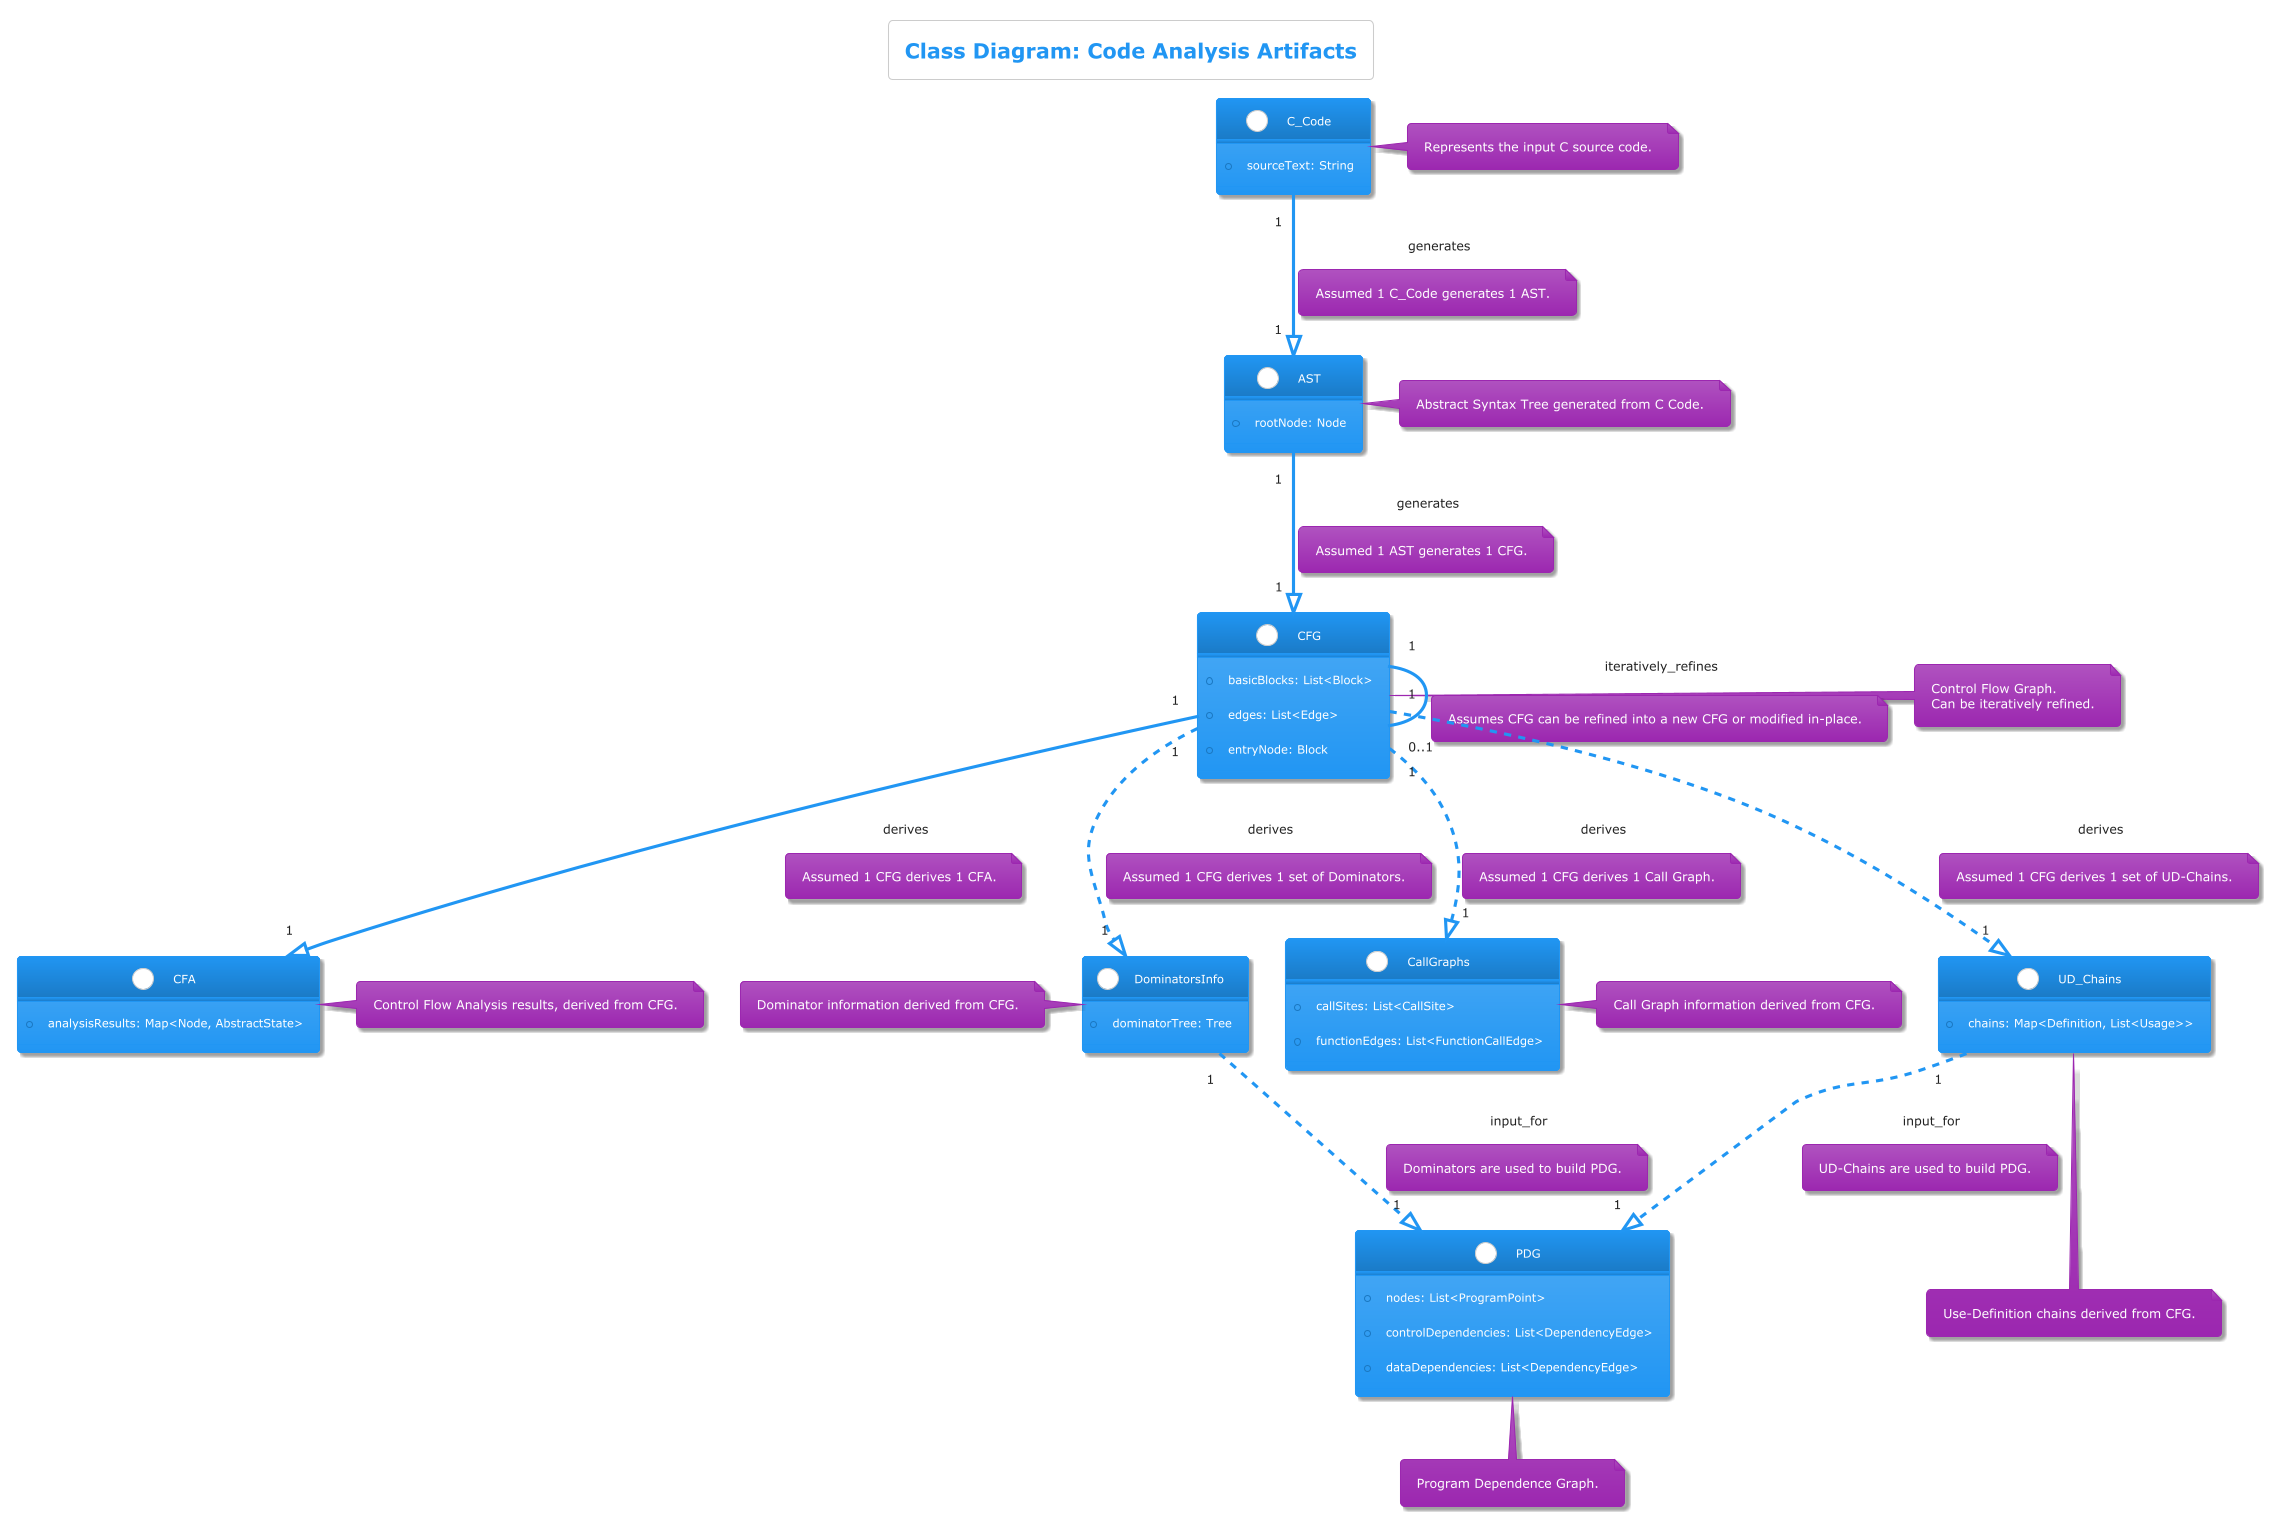

The diagram above was rendered by PlantUML. Its source (embedded in the PNG):
@startuml
!theme materia
title Class Diagram: Code Analysis Artifacts

class C_Code {
  + sourceText: String
}
note right of C_Code: Represents the input C source code.

class AST {
  + rootNode: Node
}
note right of AST: Abstract Syntax Tree generated from C Code.

class CFG {
  + basicBlocks: List<Block>
  + edges: List<Edge>
  + entryNode: Block
}
note right of CFG
  Control Flow Graph.
  Can be iteratively refined.
end note
CFG "1" -- "0..1" CFG : iteratively_refines
note on link: Assumes CFG can be refined into a new CFG or modified in-place.

class CFA {
  + analysisResults: Map<Node, AbstractState>
}
note right of CFA: Control Flow Analysis results, derived from CFG.

class DominatorsInfo {
  + dominatorTree: Tree
}
note left of DominatorsInfo: Dominator information derived from CFG.

class UD_Chains {
  + chains: Map<Definition, List<Usage>>
}
note bottom of UD_Chains: Use-Definition chains derived from CFG.

class CallGraphs {
  + callSites: List<CallSite>
  + functionEdges: List<FunctionCallEdge>
}
note right of CallGraphs: Call Graph information derived from CFG.

class PDG {
  + nodes: List<ProgramPoint>
  + controlDependencies: List<DependencyEdge>
  + dataDependencies: List<DependencyEdge>
}
note bottom of PDG: Program Dependence Graph.

C_Code "1" --|> "1" AST : generates
note on link: Assumed 1 C_Code generates 1 AST.
AST "1" --|> "1" CFG : generates
note on link: Assumed 1 AST generates 1 CFG.
CFG "1" --|> "1" CFA : derives
note on link: Assumed 1 CFG derives 1 CFA.
CFG "1" ..|> "1" DominatorsInfo : derives
note on link: Assumed 1 CFG derives 1 set of Dominators.
CFG "1" ..|> "1" UD_Chains : derives
note on link: Assumed 1 CFG derives 1 set of UD-Chains.
CFG "1" ..|> "1" CallGraphs : derives
note on link: Assumed 1 CFG derives 1 Call Graph.
DominatorsInfo "1" ..|> "1" PDG : input_for
note on link: Dominators are used to build PDG.
UD_Chains "1" ..|> "1" PDG : input_for
note on link: UD-Chains are used to build PDG.

@enduml